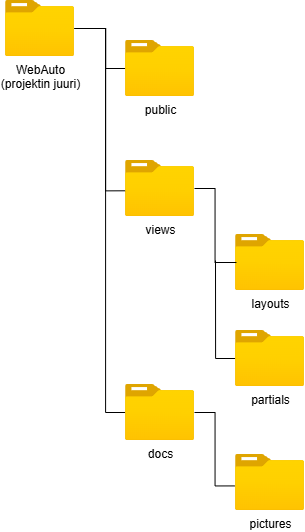

The diagram above was exported from draw.io. Its source (the exported page's mxGraphModel, read from the mxfile embedded in the PNG):
<mxGraphModel dx="1429" dy="1082" grid="1" gridSize="10" guides="1" tooltips="1" connect="1" arrows="1" fold="1" page="1" pageScale="1" pageWidth="850" pageHeight="1100" math="0" shadow="0">
  <root>
    <mxCell id="0" />
    <mxCell id="1" parent="0" />
    <mxCell id="2" style="edgeStyle=orthogonalEdgeStyle;rounded=0;orthogonalLoop=1;jettySize=auto;html=1;endArrow=none;endFill=0;" edge="1" source="4" target="8" parent="1">
      <mxGeometry relative="1" as="geometry">
        <Array as="points">
          <mxPoint x="140" y="68" />
          <mxPoint x="140" y="452" />
        </Array>
      </mxGeometry>
    </mxCell>
    <mxCell id="3" style="edgeStyle=orthogonalEdgeStyle;shape=connector;rounded=0;orthogonalLoop=1;jettySize=auto;html=1;strokeColor=default;align=center;verticalAlign=middle;fontFamily=Helvetica;fontSize=11;fontColor=default;labelBackgroundColor=default;endArrow=none;endFill=0;" edge="1" source="4" target="5" parent="1">
      <mxGeometry relative="1" as="geometry">
        <Array as="points">
          <mxPoint x="140" y="68" />
          <mxPoint x="140" y="108" />
        </Array>
      </mxGeometry>
    </mxCell>
    <mxCell id="4" value="WebAuto&lt;div&gt;(projektin juuri)&lt;/div&gt;" style="image;aspect=fixed;html=1;points=[];align=center;fontSize=12;image=img/lib/azure2/general/Folder_Blank.svg;" vertex="1" parent="1">
      <mxGeometry x="40" y="40" width="69" height="56.00000000000001" as="geometry" />
    </mxCell>
    <mxCell id="5" value="public" style="image;aspect=fixed;html=1;points=[];align=center;fontSize=12;image=img/lib/azure2/general/Folder_Blank.svg;" vertex="1" parent="1">
      <mxGeometry x="160" y="80" width="69" height="56.00000000000001" as="geometry" />
    </mxCell>
    <mxCell id="6" value="views" style="image;aspect=fixed;html=1;points=[];align=center;fontSize=12;image=img/lib/azure2/general/Folder_Blank.svg;" vertex="1" parent="1">
      <mxGeometry x="160" y="200" width="69" height="56.00000000000001" as="geometry" />
    </mxCell>
    <mxCell id="7" value="layouts" style="image;aspect=fixed;html=1;points=[];align=center;fontSize=12;image=img/lib/azure2/general/Folder_Blank.svg;" vertex="1" parent="1">
      <mxGeometry x="270" y="274" width="69" height="56.00000000000001" as="geometry" />
    </mxCell>
    <mxCell id="8" value="docs" style="image;aspect=fixed;html=1;points=[];align=center;fontSize=12;image=img/lib/azure2/general/Folder_Blank.svg;" vertex="1" parent="1">
      <mxGeometry x="160" y="424" width="69" height="56.00000000000001" as="geometry" />
    </mxCell>
    <mxCell id="9" value="pictures" style="image;aspect=fixed;html=1;points=[];align=center;fontSize=12;image=img/lib/azure2/general/Folder_Blank.svg;" vertex="1" parent="1">
      <mxGeometry x="270" y="494" width="69" height="56.00000000000001" as="geometry" />
    </mxCell>
    <mxCell id="10" style="edgeStyle=orthogonalEdgeStyle;shape=connector;rounded=0;orthogonalLoop=1;jettySize=auto;html=1;entryX=0.014;entryY=0.5;entryDx=0;entryDy=0;entryPerimeter=0;strokeColor=default;align=center;verticalAlign=middle;fontFamily=Helvetica;fontSize=11;fontColor=default;labelBackgroundColor=default;endArrow=none;endFill=0;" edge="1" source="6" target="7" parent="1">
      <mxGeometry relative="1" as="geometry" />
    </mxCell>
    <mxCell id="11" style="edgeStyle=orthogonalEdgeStyle;shape=connector;rounded=0;orthogonalLoop=1;jettySize=auto;html=1;entryX=-0.006;entryY=0.541;entryDx=0;entryDy=0;entryPerimeter=0;strokeColor=default;align=center;verticalAlign=middle;fontFamily=Helvetica;fontSize=11;fontColor=default;labelBackgroundColor=default;endArrow=none;endFill=0;" edge="1" source="4" target="6" parent="1">
      <mxGeometry relative="1" as="geometry">
        <Array as="points">
          <mxPoint x="140" y="68" />
          <mxPoint x="140" y="230" />
        </Array>
      </mxGeometry>
    </mxCell>
    <mxCell id="12" style="edgeStyle=orthogonalEdgeStyle;shape=connector;rounded=0;orthogonalLoop=1;jettySize=auto;html=1;entryX=-0.014;entryY=0.561;entryDx=0;entryDy=0;entryPerimeter=0;strokeColor=default;align=center;verticalAlign=middle;fontFamily=Helvetica;fontSize=11;fontColor=default;labelBackgroundColor=default;endArrow=none;endFill=0;" edge="1" source="8" target="9" parent="1">
      <mxGeometry relative="1" as="geometry" />
    </mxCell>
    <mxCell id="13" style="edgeStyle=orthogonalEdgeStyle;rounded=0;orthogonalLoop=1;jettySize=auto;html=1;endArrow=none;endFill=0;" edge="1" source="14" parent="1">
      <mxGeometry relative="1" as="geometry">
        <mxPoint x="250" y="300" as="targetPoint" />
        <Array as="points">
          <mxPoint x="250" y="398" />
        </Array>
      </mxGeometry>
    </mxCell>
    <mxCell id="14" value="partials" style="image;aspect=fixed;html=1;points=[];align=center;fontSize=12;image=img/lib/azure2/general/Folder_Blank.svg;" vertex="1" parent="1">
      <mxGeometry x="270" y="370" width="69" height="56.00000000000001" as="geometry" />
    </mxCell>
  </root>
</mxGraphModel>